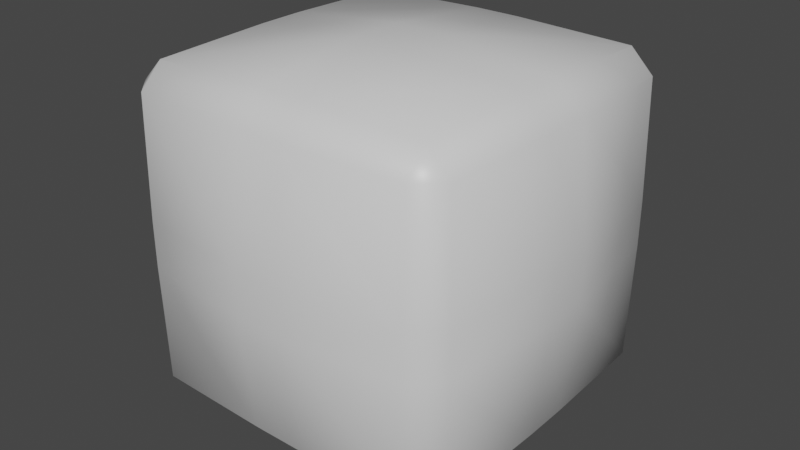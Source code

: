 # Source: rounded_cube.blend  (saved by Blender 2.82.7; exported with 4.5.12 LTS)
import bpy
from mathutils import Matrix  # noqa: F401  (used for matrix-valued properties, if any)

bpy.ops.wm.read_factory_settings(use_empty=True)
scene = bpy.context.scene
scene.name = 'Scene'

# ---- collections
col_collection = bpy.data.collections.new('Collection'); scene.collection.children.link(col_collection)

# ---- materials (node trees are filled in below, after node groups)
mat_material = bpy.data.materials.new('Material')
mat_material.alpha_threshold = 0.0
mat_material.use_transparent_shadow = False
mat_material.line_color = (0.0, 0.0, 0.0, 1.0)

# ---- material node trees
mat_material.use_nodes = True; mat_material.node_tree.nodes.clear()
_N = mat_material.node_tree.nodes; _L = mat_material.node_tree.links
n0 = _N.new('ShaderNodeOutputMaterial'); n0.name = 'Material Output'; n0.location = (300, 300)
n1 = _N.new('ShaderNodeBsdfPrincipled'); n1.name = 'Principled BSDF'; n1.location = (10, 300)
n1.distribution = 'GGX'
n1.subsurface_method = 'BURLEY'
n1.inputs[2].default_value = 0.4
n1.inputs[3].default_value = 1.45
n1.inputs[27].default_value = (0.0, 0.0, 0.0, 1.0)
n1.inputs[28].default_value = 1.0
_L.new(n1.outputs[0], n0.inputs[0])
n0.is_active_output = True

# ---- world
world_world = bpy.data.worlds.new('World'); scene.world = world_world
world_world.use_nodes = True; world_world.node_tree.nodes.clear()
_N = world_world.node_tree.nodes; _L = world_world.node_tree.links
n0 = _N.new('ShaderNodeOutputWorld'); n0.name = 'World Output'; n0.location = (300, 300)
n1 = _N.new('ShaderNodeBackground'); n1.name = 'Background'; n1.location = (10, 300)
n1.inputs[0].default_value = (0.05088, 0.05088, 0.05088, 1.0)
_L.new(n1.outputs[0], n0.inputs[0])
n0.is_active_output = True
world_world.color = (0.05088, 0.05088, 0.05088)
world_world.use_sun_shadow = False
world_world.sun_shadow_jitter_overblur = 0.0

# ---- meshes
me_cube = bpy.data.meshes.new('Cube')
me_cube.from_pydata([(0.8618, 0.8618, 1.0), (1.0, 0.8618, 0.8618), (0.8618, 1.0, 0.8618), (0.8618, 1.0, -0.8618), (1.0, 0.8618, -0.8618), (0.8618, 0.8618, -1.0), (0.8618, -0.8618, 1.0), (0.8618, -1.0, 0.8618), (1.0, -0.8618, 0.8618), (1.0, -0.8618, -0.8618), (0.8618, -1.0, -0.8618), (0.8618, -0.8618, -1.0), (-0.8618, 0.8618, 1.0), (-0.8618, 1.0, 0.8618), (-1.0, 0.8618, 0.8618), (-0.8618, 0.8618, -1.0), (-1.0, 0.8618, -0.8618), (-0.8618, 1.0, -0.8618), (-1.0, -0.8618, 0.8618), (-0.8618, -1.0, 0.8618), (-0.8618, -0.8618, 1.0), (-0.8618, -0.8618, -1.0), (-0.8618, -1.0, -0.8618), (-1.0, -0.8618, -0.8618), (-1.019, -0.1382, -0.863), (-1.019, 0.1382, -0.863), (-0.863, 0.1382, -1.019), (-0.863, -0.1382, -1.019), (-0.1382, 0.863, -1.019), (-0.1382, 1.019, -0.863), (0.1382, 1.019, -0.863), (0.1382, 0.863, -1.019), (1.019, 0.863, -0.1382), (0.863, 1.019, -0.1382), (0.863, 1.019, 0.1382), (1.019, 0.863, 0.1382), (-0.863, -1.019, 0.1382), (-1.019, -0.863, 0.1382), (-1.019, -0.863, -0.1382), (-0.863, -1.019, -0.1382), (0.863, -1.019, -0.1382), (1.019, -0.863, -0.1382), (1.019, -0.863, 0.1382), (0.863, -1.019, 0.1382), (-1.019, 0.863, -0.1382), (-1.019, 0.863, 0.1382), (-0.863, 1.019, 0.1382), (-0.863, 1.019, -0.1382), (-0.1382, -0.863, 1.019), (-0.1382, -1.019, 0.863), (0.1382, -1.019, 0.863), (0.1382, -0.863, 1.019), (0.863, -0.1382, 1.019), (1.019, -0.1382, 0.863), (1.019, 0.1382, 0.863), (0.863, 0.1382, 1.019), (0.1382, -1.019, -0.863), (-0.1382, -1.019, -0.863), (-0.1382, -0.863, -1.019), (0.1382, -0.863, -1.019), (-0.863, 0.1382, 1.019), (-1.019, 0.1382, 0.863), (-1.019, -0.1382, 0.863), (-0.863, -0.1382, 1.019), (0.1382, 0.863, 1.019), (0.1382, 1.019, 0.863), (-0.1382, 1.019, 0.863), (-0.1382, 0.863, 1.019), (0.863, 0.1382, -1.019), (1.019, 0.1382, -0.863), (1.019, -0.1382, -0.863), (0.863, -0.1382, -1.019), (0.137, 1.098, 0.137), (0.137, 1.098, -0.137), (-0.137, 1.098, -0.137), (-0.137, 1.098, 0.137), (1.098, -0.137, 0.137), (1.098, -0.137, -0.137), (1.098, 0.137, -0.137), (1.098, 0.137, 0.137), (0.137, -0.137, -1.098), (-0.137, -0.137, -1.098), (-0.137, 0.137, -1.098), (0.137, 0.137, -1.098), (-1.098, 0.137, 0.137), (-1.098, 0.137, -0.137), (-1.098, -0.137, -0.137), (-1.098, -0.137, 0.137), (-0.137, -1.098, 0.137), (-0.137, -1.098, -0.137), (0.137, -1.098, -0.137), (0.137, -1.098, 0.137), (-0.137, -0.137, 1.098), (0.137, -0.137, 1.098), (0.137, 0.137, 1.098), (-0.137, 0.137, 1.098)], [], [(23, 38, 86, 24), (92, 63, 20, 48), (46, 13, 66, 75), (70, 77, 41, 9), (43, 7, 50, 91), (35, 1, 54, 79), (52, 93, 51, 6), (25, 85, 44, 16), (15, 28, 82, 26), (67, 12, 60, 95), (31, 5, 68, 83), (4, 32, 78, 69), (17, 47, 74, 29), (30, 73, 33, 3), (37, 18, 62, 87), (57, 89, 39, 22), (88, 49, 19, 36), (27, 81, 58, 21), (80, 71, 11, 59), (10, 40, 90, 56), (76, 53, 8, 42), (72, 65, 2, 34), (84, 61, 14, 45), (0, 1, 2), (3, 4, 5), (6, 7, 8), (9, 10, 11), (12, 13, 14), (15, 16, 17), (18, 19, 20), (21, 22, 23), (24, 25, 26, 27), (28, 29, 30, 31), (32, 33, 34, 35), (36, 37, 38, 39), (40, 41, 42, 43), (44, 45, 46, 47), (48, 49, 50, 51), (52, 53, 54, 55), (56, 57, 58, 59), (60, 61, 62, 63), (64, 65, 66, 67), (68, 69, 70, 71), (72, 73, 74, 75), (76, 77, 78, 79), (80, 81, 82, 83), (84, 85, 86, 87), (88, 89, 90, 91), (92, 93, 94, 95), (27, 21, 23, 24), (28, 15, 17, 29), (32, 4, 3, 33), (36, 19, 18, 37), (40, 10, 9, 41), (47, 17, 16, 44), (48, 20, 19, 49), (52, 6, 8, 53), (59, 11, 10, 56), (60, 12, 14, 61), (64, 0, 2, 65), (68, 5, 4, 69), (15, 26, 25, 16), (5, 31, 30, 3), (1, 35, 34, 2), (22, 39, 38, 23), (7, 43, 42, 8), (13, 46, 45, 14), (6, 51, 50, 7), (0, 55, 54, 1), (21, 58, 57, 22), (20, 63, 62, 18), (12, 67, 66, 13), (11, 71, 70, 9), (72, 34, 33, 73), (46, 75, 74, 47), (73, 30, 29, 74), (65, 72, 75, 66), (76, 42, 41, 77), (35, 79, 78, 32), (77, 70, 69, 78), (53, 76, 79, 54), (80, 59, 58, 81), (31, 83, 82, 28), (81, 27, 26, 82), (71, 80, 83, 68), (84, 45, 44, 85), (37, 87, 86, 38), (85, 25, 24, 86), (61, 84, 87, 62), (88, 36, 39, 89), (43, 91, 90, 40), (89, 57, 56, 90), (49, 88, 91, 50), (92, 48, 51, 93), (67, 95, 94, 64), (93, 52, 55, 94), (63, 92, 95, 60), (0, 64, 94, 55)])
me_cube.polygons.foreach_set('use_smooth', [True] * 98)
_uv = me_cube.uv_layers.new(name='UVMap')
_uv.uv.foreach_set('vector', [0.3922, 0.01724, 0.4828, 0.01716, 0.4828, 0.1078, 0.3922, 0.1078, 0.7672, 0.6422, 0.8578, 0.6422, 0.8578, 0.7328, 0.7672, 0.7328, 0.5172, 0.2672, 0.6078, 0.2672, 0.6078, 0.3578, 0.5172, 0.3578, 0.3922, 0.6422, 0.4828, 0.6422, 0.4828, 0.7328, 0.3922, 0.7328, 0.5172, 0.7672, 0.6078, 0.7672, 0.6078, 0.8578, 0.5172, 0.8578, 0.5172, 0.5172, 0.6078, 0.5172, 0.6078, 0.6078, 0.5172, 0.6078, 0.6422, 0.6422, 0.7328, 0.6422, 0.7328, 0.7328, 0.6422, 0.7328, 0.3922, 0.1422, 0.4828, 0.1422, 0.4828, 0.2328, 0.3922, 0.2328, 0.1422, 0.5172, 0.2328, 0.5172, 0.2328, 0.6078, 0.1422, 0.6078, 0.7672, 0.5172, 0.8578, 0.5172, 0.8578, 0.6078, 0.7672, 0.6078, 0.2672, 0.5172, 0.3578, 0.5172, 0.3578, 0.6078, 0.2672, 0.6078, 0.3922, 0.5172, 0.4828, 0.5172, 0.4828, 0.6078, 0.3922, 0.6078, 0.3922, 0.2672, 0.4828, 0.2672, 0.4828, 0.3578, 0.3922, 0.3578, 0.3922, 0.3922, 0.4828, 0.3922, 0.4828, 0.4828, 0.3922, 0.4828, 0.5172, 0.01716, 0.6078, 0.01724, 0.6078, 0.1078, 0.5172, 0.1078, 0.3922, 0.8922, 0.4828, 0.8922, 0.4828, 0.9828, 0.3922, 0.9828, 0.5172, 0.8922, 0.6078, 0.8922, 0.6078, 0.9828, 0.5172, 0.9828, 0.1422, 0.6422, 0.2328, 0.6422, 0.2328, 0.7328, 0.1422, 0.7328, 0.2672, 0.6422, 0.3578, 0.6422, 0.3578, 0.7328, 0.2672, 0.7328, 0.3922, 0.7672, 0.4828, 0.7672, 0.4828, 0.8578, 0.3922, 0.8578, 0.5172, 0.6422, 0.6078, 0.6422, 0.6078, 0.7328, 0.5172, 0.7328, 0.5172, 0.3922, 0.6078, 0.3922, 0.6078, 0.4828, 0.5172, 0.4828, 0.5172, 0.1422, 0.6078, 0.1422, 0.6078, 0.2328, 0.5172, 0.2328, 0.6422, 0.5172, 0.625, 0.5173, 0.6423, 0.5, 0.3922, 0.4828, 0.3923, 0.5, 0.375, 0.4827, 0.6422, 0.7328, 0.6423, 0.75, 0.625, 0.7327, 0.3922, 0.7328, 0.3923, 0.75, 0.375, 0.7327, 0.8578, 0.5172, 0.8577, 0.5, 0.875, 0.5173, 0.1422, 0.5172, 0.125, 0.5173, 0.1423, 0.5, 0.6078, 0.01724, 0.6077, 0.0, 0.625, 0.01728, 0.1422, 0.7328, 0.1423, 0.75, 0.125, 0.7327, 0.3922, 0.1078, 0.3921, 0.125, 0.375, 0.125, 0.375, 0.1077, 0.2328, 0.5172, 0.2327, 0.5, 0.25, 0.5, 0.25, 0.5171, 0.4828, 0.5172, 0.4828, 0.4828, 0.5172, 0.4828, 0.5172, 0.5172, 0.5172, 0.9828, 0.5173, 1.0, 0.5, 1.0, 0.5, 0.9829, 0.4828, 0.7672, 0.4828, 0.7328, 0.5172, 0.7328, 0.5172, 0.7672, 0.4828, 0.2328, 0.5172, 0.2328, 0.5172, 0.2672, 0.4828, 0.2672, 0.7672, 0.7328, 0.7673, 0.75, 0.75, 0.75, 0.75, 0.7329, 0.6422, 0.6422, 0.6078, 0.6422, 0.6078, 0.6078, 0.6422, 0.6078, 0.3922, 0.8578, 0.3921, 0.875, 0.375, 0.875, 0.375, 0.8577, 0.8578, 0.6078, 0.875, 0.6077, 0.875, 0.625, 0.8579, 0.625, 0.7328, 0.5172, 0.7327, 0.5, 0.75, 0.5, 0.75, 0.5171, 0.3578, 0.6078, 0.3922, 0.6078, 0.3922, 0.6422, 0.3578, 0.6422, 0.5172, 0.3922, 0.4828, 0.3922, 0.4828, 0.3578, 0.5172, 0.3578, 0.5172, 0.6422, 0.4828, 0.6422, 0.4828, 0.6078, 0.5172, 0.6078, 0.2672, 0.6422, 0.2328, 0.6422, 0.2328, 0.6078, 0.2672, 0.6078, 0.5172, 0.1422, 0.4828, 0.1422, 0.4828, 0.1078, 0.5172, 0.1078, 0.5172, 0.8922, 0.4828, 0.8922, 0.4828, 0.8578, 0.5172, 0.8578, 0.7672, 0.6422, 0.7328, 0.6422, 0.7328, 0.6078, 0.7672, 0.6078, 0.1422, 0.6422, 0.1422, 0.7328, 0.125, 0.7327, 0.125, 0.6423, 0.2328, 0.5172, 0.1422, 0.5172, 0.1423, 0.5, 0.2327, 0.5, 0.4828, 0.5172, 0.3922, 0.5172, 0.3922, 0.4828, 0.4828, 0.4828, 0.5172, 0.9828, 0.6078, 0.9828, 0.6077, 1.0, 0.5173, 1.0, 0.4828, 0.7672, 0.3922, 0.7672, 0.3922, 0.7328, 0.4828, 0.7328, 0.4828, 0.2672, 0.3922, 0.2672, 0.3922, 0.2328, 0.4828, 0.2328, 0.7672, 0.7328, 0.8578, 0.7328, 0.8577, 0.75, 0.7673, 0.75, 0.6422, 0.6422, 0.6422, 0.7328, 0.6078, 0.7328, 0.6078, 0.6422, 0.2672, 0.7328, 0.3578, 0.7328, 0.3577, 0.75, 0.2673, 0.75, 0.8578, 0.6078, 0.8578, 0.5172, 0.875, 0.5173, 0.875, 0.6077, 0.7328, 0.5172, 0.6422, 0.5172, 0.6423, 0.5, 0.7327, 0.5, 0.3578, 0.6078, 0.3578, 0.5172, 0.3922, 0.5172, 0.3922, 0.6078, 0.1422, 0.5172, 0.1422, 0.6078, 0.125, 0.6077, 0.125, 0.5173, 0.3578, 0.5172, 0.2672, 0.5172, 0.2673, 0.5, 0.3577, 0.5, 0.6078, 0.5172, 0.5172, 0.5172, 0.5172, 0.4828, 0.6078, 0.4828, 0.3922, 0.9828, 0.4828, 0.9828, 0.4827, 1.0, 0.3923, 1.0, 0.6078, 0.7672, 0.5172, 0.7672, 0.5172, 0.7328, 0.6078, 0.7328, 0.6078, 0.2672, 0.5172, 0.2672, 0.5172, 0.2328, 0.6078, 0.2328, 0.6422, 0.7328, 0.7328, 0.7328, 0.7327, 0.75, 0.6423, 0.75, 0.6422, 0.5172, 0.6422, 0.6078, 0.6078, 0.6078, 0.6078, 0.5172, 0.1422, 0.7328, 0.2328, 0.7328, 0.2327, 0.75, 0.1423, 0.75, 0.8578, 0.7328, 0.8578, 0.6422, 0.875, 0.6423, 0.875, 0.7327, 0.8578, 0.5172, 0.7672, 0.5172, 0.7673, 0.5, 0.8577, 0.5, 0.3578, 0.7328, 0.3578, 0.6422, 0.3922, 0.6422, 0.3922, 0.7328, 0.5172, 0.3922, 0.5172, 0.4828, 0.4828, 0.4828, 0.4828, 0.3922, 0.5172, 0.2672, 0.5172, 0.3578, 0.4828, 0.3578, 0.4828, 0.2672, 0.4828, 0.3922, 0.3922, 0.3922, 0.3922, 0.3578, 0.4828, 0.3578, 0.6078, 0.3922, 0.5172, 0.3922, 0.5172, 0.3578, 0.6078, 0.3578, 0.5172, 0.6422, 0.5172, 0.7328, 0.4828, 0.7328, 0.4828, 0.6422, 0.5172, 0.5172, 0.5172, 0.6078, 0.4828, 0.6078, 0.4828, 0.5172, 0.4828, 0.6422, 0.3922, 0.6422, 0.3922, 0.6078, 0.4828, 0.6078, 0.6078, 0.6422, 0.5172, 0.6422, 0.5172, 0.6078, 0.6078, 0.6078, 0.2672, 0.6422, 0.2672, 0.7328, 0.2328, 0.7328, 0.2328, 0.6422, 0.2672, 0.5172, 0.2672, 0.6078, 0.2328, 0.6078, 0.2328, 0.5172, 0.2328, 0.6422, 0.1422, 0.6422, 0.1422, 0.6078, 0.2328, 0.6078, 0.3578, 0.6422, 0.2672, 0.6422, 0.2672, 0.6078, 0.3578, 0.6078, 0.5172, 0.1422, 0.5172, 0.2328, 0.4828, 0.2328, 0.4828, 0.1422, 0.5172, 0.01716, 0.5172, 0.1078, 0.4828, 0.1078, 0.4828, 0.01716, 0.4828, 0.1422, 0.3922, 0.1422, 0.3922, 0.1078, 0.4828, 0.1078, 0.6078, 0.1422, 0.5172, 0.1422, 0.5172, 0.1078, 0.6078, 0.1078, 0.5172, 0.8922, 0.5172, 0.9828, 0.4828, 0.9828, 0.4828, 0.8922, 0.5172, 0.7672, 0.5172, 0.8578, 0.4828, 0.8578, 0.4828, 0.7672, 0.4828, 0.8922, 0.3922, 0.8922, 0.3922, 0.8578, 0.4828, 0.8578, 0.6078, 0.8922, 0.5172, 0.8922, 0.5172, 0.8578, 0.6078, 0.8578, 0.7672, 0.6422, 0.7672, 0.7328, 0.7328, 0.7328, 0.7328, 0.6422, 0.7672, 0.5172, 0.7672, 0.6078, 0.7328, 0.6078, 0.7328, 0.5172, 0.7328, 0.6422, 0.6422, 0.6422, 0.6422, 0.6078, 0.7328, 0.6078, 0.8578, 0.6422, 0.7672, 0.6422, 0.7672, 0.6078, 0.8578, 0.6078, 0.6422, 0.5172, 0.7328, 0.5172, 0.7328, 0.6078, 0.6422, 0.6078])
me_cube.materials.append(mat_material)
me_cube.use_remesh_preserve_volume = False
me_cube.use_remesh_preserve_attributes = False
me_cube.use_mirror_vertex_groups = False
me_cube.update()

# ---- objects
ob_rounded_ice_cube = bpy.data.objects.new('Rounded Ice Cube', me_cube)

# ---- transforms, parenting, visibility, modifiers, constraints
ob_rounded_ice_cube.location = (0.0, 0.0, 0.0)
ob_rounded_ice_cube.lock_rotations_4d = False
ob_rounded_ice_cube.empty_display_type = 'ARROWS'
ob_rounded_ice_cube.lineart.crease_threshold = 0.0

# ---- collection membership
col_collection.objects.link(ob_rounded_ice_cube)

# ---- scene / render settings (as saved in the file)
scene.frame_start = 1; scene.frame_end = 250; scene.frame_set(1)
scene.render.engine = 'BLENDER_EEVEE_NEXT'
scene.cycles.use_denoising = False
scene.cycles.samples = 128
scene.cycles.sampling_pattern = 'TABULATED_SOBOL'
scene.cycles.use_adaptive_sampling = False
scene.cycles.use_light_tree = False
scene.view_settings.view_transform = 'Filmic'
bpy.context.view_layer.update()

# ---- added for rendering (the .blend has no active camera and no usable light): camera, sun
cam_auto = bpy.data.cameras.new('AutoCamera')
cam_auto.lens = 50.0
cam_auto.sensor_width = 36.0
cam_auto.clip_end = 1000.0
ob_auto_camera = bpy.data.objects.new('AutoCamera', cam_auto)
scene.collection.objects.link(ob_auto_camera)
ob_auto_camera.location = (3.51981, -4.22377, 2.81585)
ob_auto_camera.rotation_euler = (1.09748, -7.21219e-08, 0.694738)
scene.camera = ob_auto_camera
light_auto_sun = bpy.data.lights.new('AutoSun', 'SUN')
light_auto_sun.energy = 3.0
light_auto_sun.angle = 0.0523599
ob_auto_sun = bpy.data.objects.new('AutoSun', light_auto_sun)
scene.collection.objects.link(ob_auto_sun)
ob_auto_sun.rotation_euler = (0.872665, 0.174533, 0.523599)
bpy.context.view_layer.update()
